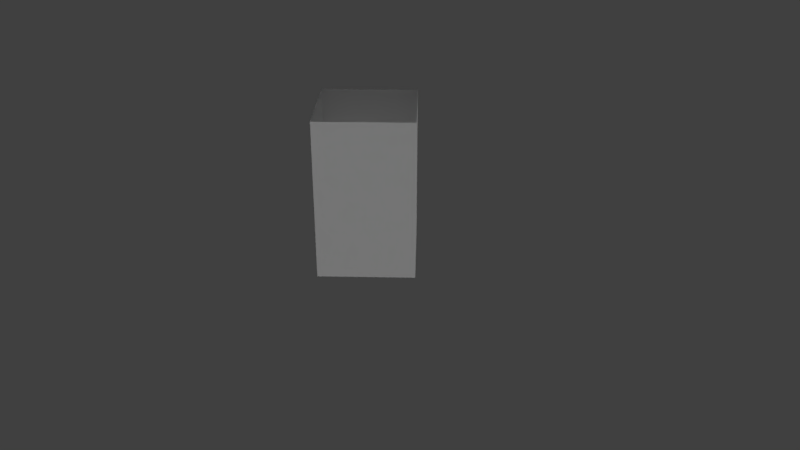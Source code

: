 # Source: Item.blend  (saved by Blender 2.78.0; exported with 4.5.12 LTS)
import bpy
from mathutils import Matrix  # noqa: F401  (used for matrix-valued properties, if any)

bpy.ops.wm.read_factory_settings(use_empty=True)
scene = bpy.context.scene
scene.name = 'Scene'

# ---- collections
col_collection_1 = bpy.data.collections.new('Collection 1'); scene.collection.children.link(col_collection_1)

# ---- materials (node trees are filled in below, after node groups)
mat_item = bpy.data.materials.new('Item')
mat_item.alpha_threshold = 0.0
mat_item.use_transparent_shadow = False
mat_item.roughness = 0.5
mat_item.line_color = (0.0, 0.0, 0.0, 1.0)
mat_itemeffect = bpy.data.materials.new('ItemEffect')
mat_itemeffect.alpha_threshold = 0.0
mat_itemeffect.use_transparent_shadow = False
mat_itemeffect.roughness = 0.5

# ---- material node trees

# ---- world
world_world = bpy.data.worlds.new('World'); scene.world = world_world
world_world.color = (0.05088, 0.05088, 0.05088)
world_world.use_sun_shadow = False
world_world.sun_shadow_jitter_overblur = 0.0
world_world.cycles.sampling_method = 'MANUAL'

# ---- cameras
cam_camera = bpy.data.cameras.new('Camera')
cam_camera.clip_end = 100.0
cam_camera.lens = 35.0
cam_camera.sensor_width = 32.0
cam_camera.sensor_height = 18.0
cam_camera.ortho_scale = 7.314
cam_camera.dof.focus_distance = 0.0
cam_camera.dof.aperture_fstop = 128.0

# ---- lights
light_hemi_002 = bpy.data.lights.new('Hemi.002', 'SUN')
light_hemi_002.transmission_factor = 0.0
light_hemi_002.angle = 0.1993
light_hemi_002.energy = 1.0
light_hemi_002.shadow_buffer_clip_start = 0.5
light_hemi_002.shadow_soft_size = 0.1
light_hemi_002.shadow_cascade_max_distance = 1000.0
light_hemi_001 = bpy.data.lights.new('Hemi.001', 'SUN')
light_hemi_001.transmission_factor = 0.0
light_hemi_001.angle = 0.1993
light_hemi_001.energy = 1.0
light_hemi_001.shadow_buffer_clip_start = 0.5
light_hemi_001.shadow_soft_size = 0.1
light_hemi_001.shadow_cascade_max_distance = 1000.0
light_hemi = bpy.data.lights.new('Hemi', 'SUN')
light_hemi.transmission_factor = 0.0
light_hemi.angle = 0.1993
light_hemi.energy = 1.0
light_hemi.shadow_buffer_clip_start = 0.5
light_hemi.shadow_soft_size = 0.1
light_hemi.shadow_cascade_max_distance = 1000.0

# ---- meshes
me_cube_001 = bpy.data.meshes.new('Cube.001')
me_cube_001.from_pydata([(-0.4268, 0.0, 0.6768), (-0.1768, -0.3536, 0.9268), (-0.1768, 0.3536, 0.9268), (0.07322, 0.0, 1.177), (-0.07322, 0.0, 0.3232), (0.1768, -0.3536, 0.5732), (0.1768, 0.3536, 0.5732), (0.4268, 0.0, 0.8232), (-2.98e-08, 0.8485, 1.788e-07), (0.8485, 0.0, 2.98e-08), (-1.49e-07, -0.8485, 0.0), (-0.8485, 3.278e-07, 7.451e-08), (3.576e-07, 0.8485, 2.0), (0.8485, -5.96e-07, 2.0), (-2.98e-07, -0.8485, 2.0), (-0.8485, 0.0, 2.0)], [], [(0, 1, 3, 2), (2, 3, 7, 6), (6, 7, 5, 4), (4, 5, 1, 0), (2, 6, 4, 0), (7, 3, 1, 5), (8, 12, 13, 9), (9, 13, 14, 10), (10, 14, 15, 11), (12, 8, 11, 15)])
me_cube_001.polygons.foreach_set('material_index', [0, 0, 0, 0, 0, 0, 1, 1, 1, 1])
_uv = me_cube_001.uv_layers.new(name='UVMap')
_uv.uv.foreach_set('vector', [0.3333, 0.6667, 0.3333, 0.3333, 0.6667, 0.3333, 0.6667, 0.6667, 0.3333, 1.0, 7.947e-08, 1.0, 0.0, 0.6667, 0.3333, 0.6667, 0.3333, 0.3333, 0.0, 0.3333, 1.192e-07, 0.0, 0.3333, 7.947e-08, 0.3333, 0.6667, 3.974e-08, 0.6667, 0.0, 0.3333, 0.3333, 0.3333, 0.3333, 1.192e-07, 0.6667, 0.0, 0.6667, 0.3333, 0.3333, 0.3333, 0.6667, 0.0, 1.0, 7.947e-08, 1.0, 0.3333, 0.6667, 0.3333, 0.75, 0.0, 0.75, 1.0, 0.5, 1.0, 0.5, 0.0, 0.5, 0.0, 0.5, 1.0, 0.25, 1.0, 0.25, 0.0, 0.25, 0.0, 0.25, 1.0, 0.0, 1.0, 0.0, 0.0, 0.75, 1.0, 0.75, 0.0, 1.0, 0.0, 1.0, 1.0])
me_cube_001.materials.append(mat_item)
me_cube_001.materials.append(mat_itemeffect)
me_cube_001.use_remesh_preserve_volume = False
me_cube_001.use_remesh_preserve_attributes = False
me_cube_001.use_mirror_vertex_groups = False
me_cube_001.update()
arm_armature = bpy.data.armatures.new('Armature')  # bones are not reproduced

# ---- objects
ob_hemi_002 = bpy.data.objects.new('Hemi.002', light_hemi_002)
ob_hemi_001 = bpy.data.objects.new('Hemi.001', light_hemi_001)
ob_hemi = bpy.data.objects.new('Hemi', light_hemi)
ob_armature = bpy.data.objects.new('Armature', arm_armature)
ob_cube_001 = bpy.data.objects.new('Cube.001', me_cube_001)
ob_camera = bpy.data.objects.new('Camera', cam_camera)

# ---- transforms, parenting, visibility, modifiers, constraints
ob_hemi_002.location = (-10.0, 0.0, -10.0)
ob_hemi_002.rotation_euler = (0.0, 3.927, 0.0)
ob_hemi_002.lineart.crease_threshold = 0.0
ob_hemi_001.location = (10.0, 0.0, -10.0)
ob_hemi_001.rotation_euler = (0.0, 2.356, 0.0)
ob_hemi_001.lineart.crease_threshold = 0.0
ob_hemi.location = (0.0, 0.0, 10.0)
ob_hemi.lineart.crease_threshold = 0.0
ob_armature.location = (0.0, 0.0, 0.0)
ob_armature.show_in_front = True
ob_armature.lineart.crease_threshold = 0.0
ob_cube_001.parent = ob_armature
ob_cube_001.location = (0.0, 0.0, 0.0)
ob_cube_001.lineart.crease_threshold = 0.0
_vg = ob_cube_001.vertex_groups.new(name='Bone')
for _i, _w in zip([0, 1, 2, 4, 5, 6, 7, 8, 9, 10, 11, 12, 13, 14, 15], [7.082e-14, 3.762e-11, 7.97e-13, 1.987e-33, 8.716e-14, 1.285e-29, 4.543e-17, 1.094e-05, 3.555e-09, 2.491e-14, 2.446e-16, 1.769e-05, 5.059e-09, 3.237e-08, 1.202e-08]): _vg.add([_i], _w, 'REPLACE')
_vg = ob_cube_001.vertex_groups.new(name='Bone.001')
for _i, _w in zip([0, 1, 2, 3, 4, 5, 6, 7], [1.0, 0.9581, 1.0, 0.9998, 1.0, 1.0, 1.0, 1.0]): _vg.add([_i], _w, 'REPLACE')
_vg = ob_cube_001.vertex_groups.new(name='Bone.002')
for _i, _w in zip([8, 9, 10, 11, 12, 13, 14, 15], [1.0, 1.0, 1.0, 1.0, 1.0, 1.0, 1.0, 1.0]): _vg.add([_i], _w, 'REPLACE')
_m = ob_cube_001.modifiers.new('Armature', 'ARMATURE')
_m = ob_cube_001.modifiers.new('Armature.001', 'ARMATURE')
_m.object = ob_armature
ob_camera.location = (7.481, -6.508, 5.344)
ob_camera.rotation_euler = (1.109, 0.0, 0.8149)
ob_camera.lock_rotations_4d = False
ob_camera.empty_display_type = 'ARROWS'
ob_camera.color = (0.0, 0.0, 0.0, 0.0)
ob_camera.display_type = 'WIRE'
ob_camera.lineart.crease_threshold = 0.0

# ---- collection membership
col_collection_1.objects.link(ob_hemi_002)
col_collection_1.objects.link(ob_hemi_001)
col_collection_1.objects.link(ob_hemi)
col_collection_1.objects.link(ob_armature)
col_collection_1.objects.link(ob_cube_001)
col_collection_1.objects.link(ob_camera)

# ---- scene / render settings (as saved in the file)
scene.camera = ob_camera
scene.frame_start = 1; scene.frame_end = 250; scene.frame_set(0)
scene.render.engine = 'BLENDER_EEVEE_NEXT'
scene.render.resolution_percentage = 50
scene.render.dither_intensity = 0.0
scene.cycles.use_denoising = False
scene.cycles.samples = 128
scene.cycles.sampling_pattern = 'TABULATED_SOBOL'
scene.cycles.light_sampling_threshold = 0.0
scene.cycles.use_adaptive_sampling = False
scene.cycles.use_light_tree = False
scene.cycles.blur_glossy = 0.0
scene.cycles.sample_clamp_indirect = 0.0
scene.view_settings.view_transform = 'Standard'
bpy.context.view_layer.update()
